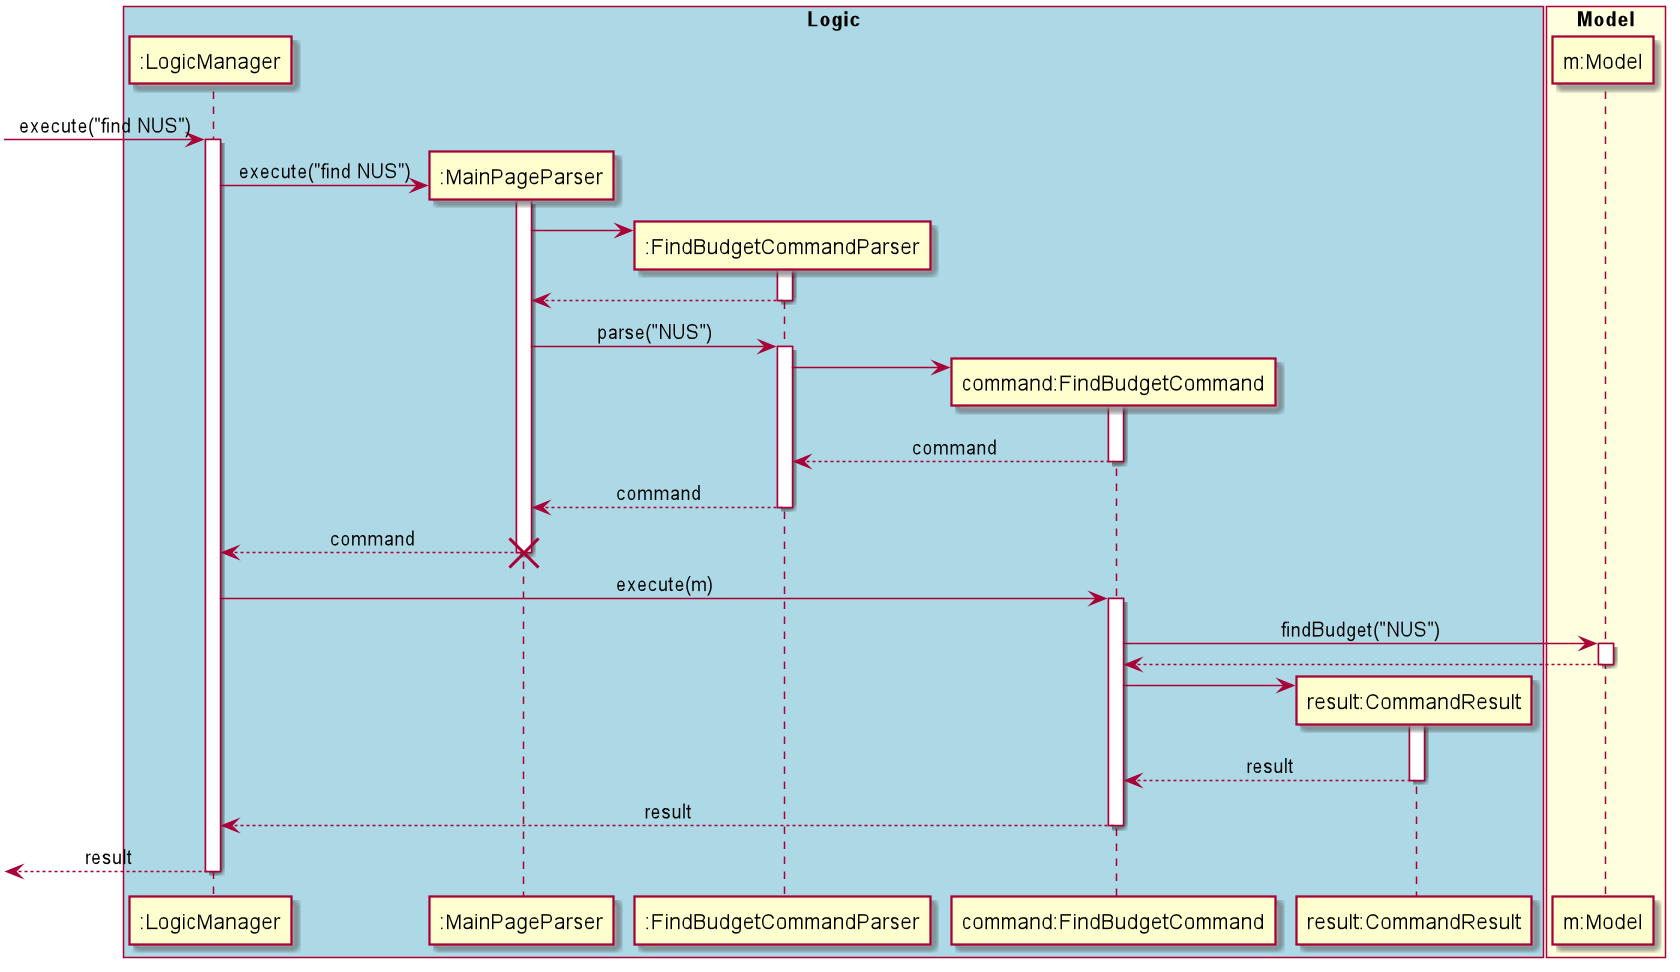

The diagram above was rendered by PlantUML. Its source (embedded in the PNG):
@startuml
skinparam Sequence {
    MessageAlign center
}
box "Logic" #LightBlue
participant ":LogicManager" as LM
participant ":MainPageParser" as MPP
participant ":FindBudgetCommandParser" as FBCP
participant "command:FindBudgetCommand" as FBC
participant "result:CommandResult" as CR
end box

box "Model" #LightYellow
participant "m:Model" as M
end box

[-> LM : execute("find NUS")
activate LM
create MPP
LM -> MPP : execute("find NUS")
activate MPP

create FBCP
MPP -> FBCP
activate FBCP
MPP <-- FBCP
deactivate FBCP

MPP -> FBCP : parse("NUS")
activate FBCP

create FBC
FBCP -> FBC
activate FBC
FBCP <-- FBC : command
deactivate FBC
MPP <-- FBCP : command
deactivate FBCP
LM <-- MPP : command
deactivate MPP
destroy MPP
LM -> FBC : execute(m)
activate FBC

FBC -> M : findBudget("NUS")
activate M
FBC <-- M
deactivate M

create CR
FBC -> CR
activate CR
FBC <-- CR : result
deactivate CR

LM <-- FBC : result
deactivate FBC
[<-- LM : result
deactivate LM
@enduml